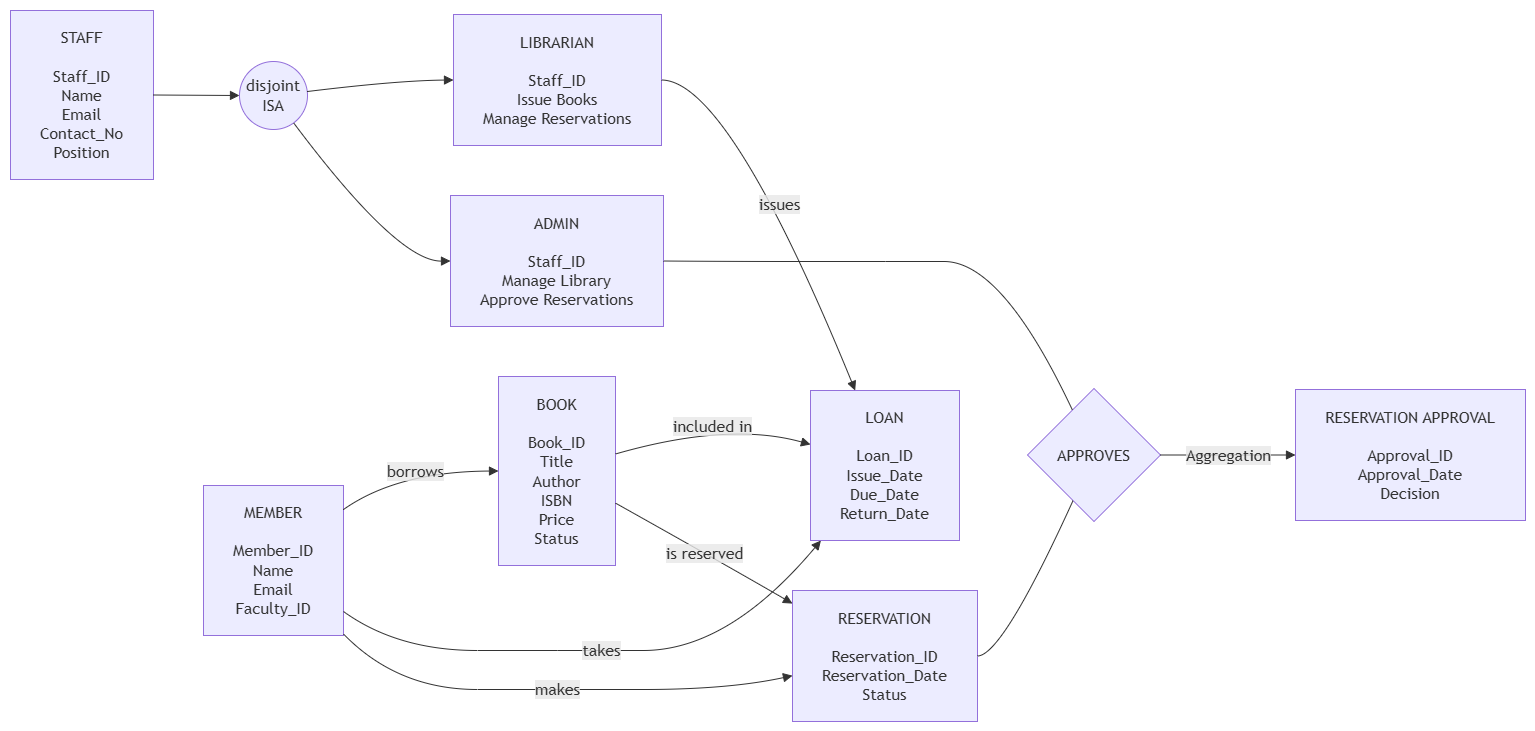

The diagram above was exported from draw.io. Its source (the exported page's mxGraphModel, read from the mxfile embedded in the PNG):
<mxGraphModel dx="1548" dy="902" grid="1" gridSize="10" guides="1" tooltips="1" connect="1" arrows="1" fold="1" page="1" pageScale="1" pageWidth="827" pageHeight="1169" math="0" shadow="0">
  <root>
    <mxCell id="0" />
    <mxCell id="1" parent="0" />
    <UserObject label="" mermaidData="{&#10;  &quot;data&quot;: &quot;flowchart LR\n\n    STAFF[\&quot;STAFF&lt;br/&gt;&lt;br/&gt;Staff_ID&lt;br/&gt;Name&lt;br/&gt;Email&lt;br/&gt;Contact_No&lt;br/&gt;Position\&quot;]\n\n    ISA((\&quot;d&lt;br/&gt;ISA\&quot;))\n\n    LIBRARIAN[\&quot;LIBRARIAN&lt;br/&gt;&lt;br/&gt;Staff_ID&lt;br/&gt;Issue Books&lt;br/&gt;Manage Reservations\&quot;]\n\n    ADMIN[\&quot;ADMIN&lt;br/&gt;&lt;br/&gt;Staff_ID&lt;br/&gt;Manage Library&lt;br/&gt;Approve Reservations\&quot;]\n\n    MEMBER[\&quot;MEMBER&lt;br/&gt;&lt;br/&gt;Member_ID&lt;br/&gt;Name&lt;br/&gt;Email&lt;br/&gt;Faculty_ID\&quot;]\n\n    BOOK[\&quot;BOOK&lt;br/&gt;&lt;br/&gt;Book_ID&lt;br/&gt;Title&lt;br/&gt;Author&lt;br/&gt;ISBN&lt;br/&gt;Price&lt;br/&gt;Status\&quot;]\n\n    LOAN[\&quot;LOAN&lt;br/&gt;&lt;br/&gt;Loan_ID&lt;br/&gt;Issue_Date&lt;br/&gt;Due_Date&lt;br/&gt;Return_Date\&quot;]\n\n    RESERVATION[\&quot;RESERVATION&lt;br/&gt;&lt;br/&gt;Reservation_ID&lt;br/&gt;Reservation_Date&lt;br/&gt;Status\&quot;]\n\n    APPROVES{\&quot;APPROVES\&quot;}\n\n    APPROVAL[\&quot;RESERVATION APPROVAL&lt;br/&gt;&lt;br/&gt;Approval_ID&lt;br/&gt;Approval_Date&lt;br/&gt;Decision\&quot;]\n\n\n    STAFF --&gt; ISA\n    ISA --&gt; LIBRARIAN\n    ISA --&gt; ADMIN\n\n    MEMBER --&gt;|\&quot;borrows\&quot;| BOOK\n    MEMBER --&gt;|\&quot;takes\&quot;| LOAN\n    BOOK --&gt;|\&quot;included in\&quot;| LOAN\n    LIBRARIAN --&gt;|\&quot;issues\&quot;| LOAN\n\n    MEMBER --&gt;|\&quot;makes\&quot;| RESERVATION\n    BOOK --&gt;|\&quot;is reserved\&quot;| RESERVATION\n\n    ADMIN --- APPROVES\n    RESERVATION --- APPROVES\n    APPROVES --&gt;|\&quot;Aggregation\&quot;| APPROVAL&quot;,&#10;  &quot;config&quot;: null&#10;}" id="guSiSalsswVZcvjBgoV1-70">
      <mxCell connectable="0" parent="1" style="group;transparentBounds=1;editIcon=1;lockedGroup=0;groupPadding=10;" vertex="1">
        <mxGeometry as="geometry" />
      </mxCell>
    </UserObject>
    <UserObject label="STAFF&#10;&#10;Staff_ID&#10;Name&#10;Email&#10;Contact_No&#10;Position" mermaidId="n:STAFF" mermaidBaseStyle="html=1;whiteSpace=wrap;strokeWidth=1;fillColor=light-dark(#ECECFF,#1f2020);strokeColor=light-dark(#9370DB,#cccccc);fontColor=light-dark(#333333,#cccccc);fontFamily=Trebuchet MS,Verdana,Arial,sans-serif;fontSize=16;" mermaidBaseValue="STAFF&#10;&#10;Staff_ID&#10;Name&#10;Email&#10;Contact_No&#10;Position" id="guSiSalsswVZcvjBgoV1-71">
      <mxCell parent="guSiSalsswVZcvjBgoV1-70" style="html=1;whiteSpace=wrap;strokeWidth=1;fillColor=light-dark(#ECECFF,#1f2020);strokeColor=light-dark(#9370DB,#cccccc);fontColor=light-dark(#333333,#cccccc);fontFamily=Trebuchet MS,Verdana,Arial,sans-serif;fontSize=16;" vertex="1">
        <mxGeometry height="169" width="143" x="40" y="130" as="geometry" />
      </mxCell>
    </UserObject>
    <UserObject label="disjoint&lt;br&gt;ISA" mermaidId="n:ISA" mermaidBaseStyle="ellipse;html=1;aspect=fixed;strokeWidth=1;whiteSpace=wrap;fillColor=light-dark(#ECECFF,#1f2020);strokeColor=light-dark(#9370DB,#cccccc);fontColor=light-dark(#333333,#cccccc);fontFamily=Trebuchet MS,Verdana,Arial,sans-serif;fontSize=16;" mermaidBaseValue="d&#10;ISA" id="guSiSalsswVZcvjBgoV1-72">
      <mxCell parent="guSiSalsswVZcvjBgoV1-70" style="ellipse;html=1;aspect=fixed;strokeWidth=1;whiteSpace=wrap;fillColor=light-dark(#ECECFF,#1f2020);strokeColor=light-dark(#9370DB,#cccccc);fontColor=light-dark(#333333,#cccccc);fontFamily=Trebuchet MS,Verdana,Arial,sans-serif;fontSize=16;" vertex="1">
        <mxGeometry height="68" width="68" x="269" y="181" as="geometry" />
      </mxCell>
    </UserObject>
    <UserObject label="LIBRARIAN&#10;&#10;Staff_ID&#10;Issue Books&#10;Manage Reservations" mermaidId="n:LIBRARIAN" mermaidBaseStyle="html=1;whiteSpace=wrap;strokeWidth=1;fillColor=light-dark(#ECECFF,#1f2020);strokeColor=light-dark(#9370DB,#cccccc);fontColor=light-dark(#333333,#cccccc);fontFamily=Trebuchet MS,Verdana,Arial,sans-serif;fontSize=16;" mermaidBaseValue="LIBRARIAN&#10;&#10;Staff_ID&#10;Issue Books&#10;Manage Reservations" id="guSiSalsswVZcvjBgoV1-73">
      <mxCell parent="guSiSalsswVZcvjBgoV1-70" style="html=1;whiteSpace=wrap;strokeWidth=1;fillColor=light-dark(#ECECFF,#1f2020);strokeColor=light-dark(#9370DB,#cccccc);fontColor=light-dark(#333333,#cccccc);fontFamily=Trebuchet MS,Verdana,Arial,sans-serif;fontSize=16;" vertex="1">
        <mxGeometry height="131" width="208" x="483" y="134" as="geometry" />
      </mxCell>
    </UserObject>
    <UserObject label="ADMIN&#10;&#10;Staff_ID&#10;Manage Library&#10;Approve Reservations" mermaidId="n:ADMIN" mermaidBaseStyle="html=1;whiteSpace=wrap;strokeWidth=1;fillColor=light-dark(#ECECFF,#1f2020);strokeColor=light-dark(#9370DB,#cccccc);fontColor=light-dark(#333333,#cccccc);fontFamily=Trebuchet MS,Verdana,Arial,sans-serif;fontSize=16;" mermaidBaseValue="ADMIN&#10;&#10;Staff_ID&#10;Manage Library&#10;Approve Reservations" id="guSiSalsswVZcvjBgoV1-74">
      <mxCell parent="guSiSalsswVZcvjBgoV1-70" style="html=1;whiteSpace=wrap;strokeWidth=1;fillColor=light-dark(#ECECFF,#1f2020);strokeColor=light-dark(#9370DB,#cccccc);fontColor=light-dark(#333333,#cccccc);fontFamily=Trebuchet MS,Verdana,Arial,sans-serif;fontSize=16;" vertex="1">
        <mxGeometry height="131" width="213" x="480" y="315" as="geometry" />
      </mxCell>
    </UserObject>
    <UserObject label="MEMBER&#10;&#10;Member_ID&#10;Name&#10;Email&#10;Faculty_ID" mermaidId="n:MEMBER" mermaidBaseStyle="html=1;whiteSpace=wrap;strokeWidth=1;fillColor=light-dark(#ECECFF,#1f2020);strokeColor=light-dark(#9370DB,#cccccc);fontColor=light-dark(#333333,#cccccc);fontFamily=Trebuchet MS,Verdana,Arial,sans-serif;fontSize=16;" mermaidBaseValue="MEMBER&#10;&#10;Member_ID&#10;Name&#10;Email&#10;Faculty_ID" id="guSiSalsswVZcvjBgoV1-75">
      <mxCell parent="guSiSalsswVZcvjBgoV1-70" style="html=1;whiteSpace=wrap;strokeWidth=1;fillColor=light-dark(#ECECFF,#1f2020);strokeColor=light-dark(#9370DB,#cccccc);fontColor=light-dark(#333333,#cccccc);fontFamily=Trebuchet MS,Verdana,Arial,sans-serif;fontSize=16;" vertex="1">
        <mxGeometry height="150" width="140" x="233" y="605" as="geometry" />
      </mxCell>
    </UserObject>
    <UserObject label="BOOK&#10;&#10;Book_ID&#10;Title&#10;Author&#10;ISBN&#10;Price&#10;Status" mermaidId="n:BOOK" mermaidBaseStyle="html=1;whiteSpace=wrap;strokeWidth=1;fillColor=light-dark(#ECECFF,#1f2020);strokeColor=light-dark(#9370DB,#cccccc);fontColor=light-dark(#333333,#cccccc);fontFamily=Trebuchet MS,Verdana,Arial,sans-serif;fontSize=16;" mermaidBaseValue="BOOK&#10;&#10;Book_ID&#10;Title&#10;Author&#10;ISBN&#10;Price&#10;Status" id="guSiSalsswVZcvjBgoV1-76">
      <mxCell parent="guSiSalsswVZcvjBgoV1-70" style="html=1;whiteSpace=wrap;strokeWidth=1;fillColor=light-dark(#ECECFF,#1f2020);strokeColor=light-dark(#9370DB,#cccccc);fontColor=light-dark(#333333,#cccccc);fontFamily=Trebuchet MS,Verdana,Arial,sans-serif;fontSize=16;" vertex="1">
        <mxGeometry height="189" width="117" x="528" y="496" as="geometry" />
      </mxCell>
    </UserObject>
    <UserObject label="LOAN&#10;&#10;Loan_ID&#10;Issue_Date&#10;Due_Date&#10;Return_Date" mermaidId="n:LOAN" mermaidBaseStyle="html=1;whiteSpace=wrap;strokeWidth=1;fillColor=light-dark(#ECECFF,#1f2020);strokeColor=light-dark(#9370DB,#cccccc);fontColor=light-dark(#333333,#cccccc);fontFamily=Trebuchet MS,Verdana,Arial,sans-serif;fontSize=16;" mermaidBaseValue="LOAN&#10;&#10;Loan_ID&#10;Issue_Date&#10;Due_Date&#10;Return_Date" id="guSiSalsswVZcvjBgoV1-77">
      <mxCell parent="guSiSalsswVZcvjBgoV1-70" style="html=1;whiteSpace=wrap;strokeWidth=1;fillColor=light-dark(#ECECFF,#1f2020);strokeColor=light-dark(#9370DB,#cccccc);fontColor=light-dark(#333333,#cccccc);fontFamily=Trebuchet MS,Verdana,Arial,sans-serif;fontSize=16;" vertex="1">
        <mxGeometry height="150" width="149" x="840" y="510" as="geometry" />
      </mxCell>
    </UserObject>
    <UserObject label="RESERVATION&#10;&#10;Reservation_ID&#10;Reservation_Date&#10;Status" mermaidId="n:RESERVATION" mermaidBaseStyle="html=1;whiteSpace=wrap;strokeWidth=1;fillColor=light-dark(#ECECFF,#1f2020);strokeColor=light-dark(#9370DB,#cccccc);fontColor=light-dark(#333333,#cccccc);fontFamily=Trebuchet MS,Verdana,Arial,sans-serif;fontSize=16;" mermaidBaseValue="RESERVATION&#10;&#10;Reservation_ID&#10;Reservation_Date&#10;Status" id="guSiSalsswVZcvjBgoV1-78">
      <mxCell parent="guSiSalsswVZcvjBgoV1-70" style="html=1;whiteSpace=wrap;strokeWidth=1;fillColor=light-dark(#ECECFF,#1f2020);strokeColor=light-dark(#9370DB,#cccccc);fontColor=light-dark(#333333,#cccccc);fontFamily=Trebuchet MS,Verdana,Arial,sans-serif;fontSize=16;" vertex="1">
        <mxGeometry height="131" width="185" x="822" y="710" as="geometry" />
      </mxCell>
    </UserObject>
    <UserObject label="APPROVES" mermaidId="n:APPROVES" mermaidBaseStyle="rhombus;html=1;strokeWidth=1;whiteSpace=wrap;fillColor=light-dark(#ECECFF,#1f2020);strokeColor=light-dark(#9370DB,#cccccc);fontColor=light-dark(#333333,#cccccc);fontFamily=Trebuchet MS,Verdana,Arial,sans-serif;fontSize=16;" mermaidBaseValue="APPROVES" id="guSiSalsswVZcvjBgoV1-79">
      <mxCell parent="guSiSalsswVZcvjBgoV1-70" style="rhombus;html=1;strokeWidth=1;whiteSpace=wrap;fillColor=light-dark(#ECECFF,#1f2020);strokeColor=light-dark(#9370DB,#cccccc);fontColor=light-dark(#333333,#cccccc);fontFamily=Trebuchet MS,Verdana,Arial,sans-serif;fontSize=16;" vertex="1">
        <mxGeometry height="133" width="133" x="1057" y="508" as="geometry" />
      </mxCell>
    </UserObject>
    <UserObject label="RESERVATION APPROVAL&#10;&#10;Approval_ID&#10;Approval_Date&#10;Decision" mermaidId="n:APPROVAL" mermaidBaseStyle="html=1;whiteSpace=wrap;strokeWidth=1;fillColor=light-dark(#ECECFF,#1f2020);strokeColor=light-dark(#9370DB,#cccccc);fontColor=light-dark(#333333,#cccccc);fontFamily=Trebuchet MS,Verdana,Arial,sans-serif;fontSize=16;" mermaidBaseValue="RESERVATION APPROVAL&#10;&#10;Approval_ID&#10;Approval_Date&#10;Decision" id="guSiSalsswVZcvjBgoV1-80">
      <mxCell parent="guSiSalsswVZcvjBgoV1-70" style="html=1;whiteSpace=wrap;strokeWidth=1;fillColor=light-dark(#ECECFF,#1f2020);strokeColor=light-dark(#9370DB,#cccccc);fontColor=light-dark(#333333,#cccccc);fontFamily=Trebuchet MS,Verdana,Arial,sans-serif;fontSize=16;" vertex="1">
        <mxGeometry height="131" width="230" x="1325" y="509" as="geometry" />
      </mxCell>
    </UserObject>
    <UserObject label="" mermaidId="e:STAFF-&gt;ISA#0" mermaidBaseStyle="curved=1;startArrow=none;endArrow=block;endSize=7;strokeColor=light-dark(#333333,#cccccc);exitX=1;exitY=0.5;entryX=0;entryY=0.5;" mermaidBaseValue="" id="guSiSalsswVZcvjBgoV1-81">
      <mxCell edge="1" parent="guSiSalsswVZcvjBgoV1-70" source="guSiSalsswVZcvjBgoV1-71" style="curved=1;startArrow=none;endArrow=block;endSize=7;strokeColor=light-dark(#333333,#cccccc);exitX=1;exitY=0.5;entryX=0;entryY=0.5;rounded=0;" target="guSiSalsswVZcvjBgoV1-72">
        <mxGeometry relative="1" as="geometry">
          <Array as="points" />
        </mxGeometry>
      </mxCell>
    </UserObject>
    <UserObject label="" mermaidId="e:ISA-&gt;LIBRARIAN#0" mermaidBaseStyle="curved=1;startArrow=none;endArrow=block;endSize=7;strokeColor=light-dark(#333333,#cccccc);exitX=1;exitY=0.43;entryX=0;entryY=0.5;" mermaidBaseValue="" id="guSiSalsswVZcvjBgoV1-82">
      <mxCell edge="1" parent="guSiSalsswVZcvjBgoV1-70" source="guSiSalsswVZcvjBgoV1-72" style="curved=1;startArrow=none;endArrow=block;endSize=7;strokeColor=light-dark(#333333,#cccccc);exitX=1;exitY=0.43;entryX=0;entryY=0.5;rounded=0;" target="guSiSalsswVZcvjBgoV1-73">
        <mxGeometry relative="1" as="geometry">
          <Array as="points">
            <mxPoint x="427" y="200" />
          </Array>
        </mxGeometry>
      </mxCell>
    </UserObject>
    <UserObject label="" mermaidId="e:ISA-&gt;ADMIN#0" mermaidBaseStyle="curved=1;startArrow=none;endArrow=block;endSize=7;strokeColor=light-dark(#333333,#cccccc);exitX=0.87;exitY=1;entryX=0;entryY=0.5;" mermaidBaseValue="" id="guSiSalsswVZcvjBgoV1-83">
      <mxCell edge="1" parent="guSiSalsswVZcvjBgoV1-70" source="guSiSalsswVZcvjBgoV1-72" style="curved=1;startArrow=none;endArrow=block;endSize=7;strokeColor=light-dark(#333333,#cccccc);exitX=0.87;exitY=1;entryX=0;entryY=0.5;rounded=0;" target="guSiSalsswVZcvjBgoV1-74">
        <mxGeometry relative="1" as="geometry">
          <Array as="points">
            <mxPoint x="427" y="381" />
          </Array>
        </mxGeometry>
      </mxCell>
    </UserObject>
    <UserObject label="borrows" mermaidId="e:MEMBER-&gt;BOOK#0" mermaidBaseStyle="curved=1;startArrow=none;endArrow=block;endSize=7;strokeColor=light-dark(#333333,#cccccc);html=1;fontSize=16;labelBackgroundColor=light-dark(#E8E8E88D,#2a2a2a8D);fontFamily=Trebuchet MS,Verdana,Arial,sans-serif;fontColor=light-dark(#333333,#cccccc);exitX=1;exitY=0.16;entryX=0;entryY=0.5;" mermaidBaseValue="borrows" id="guSiSalsswVZcvjBgoV1-84">
      <mxCell edge="1" parent="guSiSalsswVZcvjBgoV1-70" source="guSiSalsswVZcvjBgoV1-75" style="curved=1;startArrow=none;endArrow=block;endSize=7;strokeColor=light-dark(#333333,#cccccc);html=1;fontSize=16;labelBackgroundColor=light-dark(#E8E8E88D,#2a2a2a8D);fontFamily=Trebuchet MS,Verdana,Arial,sans-serif;fontColor=light-dark(#333333,#cccccc);exitX=1;exitY=0.16;entryX=0;entryY=0.5;rounded=0;" target="guSiSalsswVZcvjBgoV1-76">
        <mxGeometry relative="1" as="geometry">
          <Array as="points">
            <mxPoint x="427" y="591" />
          </Array>
        </mxGeometry>
      </mxCell>
    </UserObject>
    <UserObject label="takes" mermaidId="e:MEMBER-&gt;LOAN#0" mermaidBaseStyle="curved=1;startArrow=none;endArrow=block;endSize=7;strokeColor=light-dark(#333333,#cccccc);html=1;fontSize=16;labelBackgroundColor=light-dark(#E8E8E88D,#2a2a2a8D);fontFamily=Trebuchet MS,Verdana,Arial,sans-serif;fontColor=light-dark(#333333,#cccccc);exitX=1;exitY=0.84;entryX=0.07;entryY=1;" mermaidBaseValue="takes" id="guSiSalsswVZcvjBgoV1-85">
      <mxCell edge="1" parent="guSiSalsswVZcvjBgoV1-70" source="guSiSalsswVZcvjBgoV1-75" style="curved=1;startArrow=none;endArrow=block;endSize=7;strokeColor=light-dark(#333333,#cccccc);html=1;fontSize=16;labelBackgroundColor=light-dark(#E8E8E88D,#2a2a2a8D);fontFamily=Trebuchet MS,Verdana,Arial,sans-serif;fontColor=light-dark(#333333,#cccccc);exitX=1;exitY=0.84;entryX=0.07;entryY=1;rounded=0;" target="guSiSalsswVZcvjBgoV1-77">
        <mxGeometry relative="1" as="geometry">
          <Array as="points">
            <mxPoint x="427" y="770" />
            <mxPoint x="587" y="770" />
            <mxPoint x="758" y="770" />
          </Array>
        </mxGeometry>
      </mxCell>
    </UserObject>
    <UserObject label="included in" mermaidId="e:BOOK-&gt;LOAN#0" mermaidBaseStyle="curved=1;startArrow=none;endArrow=block;endSize=7;strokeColor=light-dark(#333333,#cccccc);html=1;fontSize=16;labelBackgroundColor=light-dark(#E8E8E88D,#2a2a2a8D);fontFamily=Trebuchet MS,Verdana,Arial,sans-serif;fontColor=light-dark(#333333,#cccccc);exitX=1;exitY=0.41;entryX=0;entryY=0.36;" mermaidBaseValue="included in" id="guSiSalsswVZcvjBgoV1-86">
      <mxCell edge="1" parent="guSiSalsswVZcvjBgoV1-70" source="guSiSalsswVZcvjBgoV1-76" style="curved=1;startArrow=none;endArrow=block;endSize=7;strokeColor=light-dark(#333333,#cccccc);html=1;fontSize=16;labelBackgroundColor=light-dark(#E8E8E88D,#2a2a2a8D);fontFamily=Trebuchet MS,Verdana,Arial,sans-serif;fontColor=light-dark(#333333,#cccccc);exitX=1;exitY=0.41;entryX=0;entryY=0.36;rounded=0;" target="guSiSalsswVZcvjBgoV1-77">
        <mxGeometry relative="1" as="geometry">
          <Array as="points">
            <mxPoint x="758" y="541" />
          </Array>
        </mxGeometry>
      </mxCell>
    </UserObject>
    <UserObject label="issues" mermaidId="e:LIBRARIAN-&gt;LOAN#0" mermaidBaseStyle="curved=1;startArrow=none;endArrow=block;endSize=7;strokeColor=light-dark(#333333,#cccccc);html=1;fontSize=16;labelBackgroundColor=light-dark(#E8E8E88D,#2a2a2a8D);fontFamily=Trebuchet MS,Verdana,Arial,sans-serif;fontColor=light-dark(#333333,#cccccc);exitX=1;exitY=0.5;entryX=0.3;entryY=0;" mermaidBaseValue="issues" id="guSiSalsswVZcvjBgoV1-87">
      <mxCell edge="1" parent="guSiSalsswVZcvjBgoV1-70" source="guSiSalsswVZcvjBgoV1-73" style="curved=1;startArrow=none;endArrow=block;endSize=7;strokeColor=light-dark(#333333,#cccccc);html=1;fontSize=16;labelBackgroundColor=light-dark(#E8E8E88D,#2a2a2a8D);fontFamily=Trebuchet MS,Verdana,Arial,sans-serif;fontColor=light-dark(#333333,#cccccc);exitX=1;exitY=0.5;entryX=0.3;entryY=0;rounded=0;" target="guSiSalsswVZcvjBgoV1-77">
        <mxGeometry relative="1" as="geometry">
          <Array as="points">
            <mxPoint x="758" y="200" />
          </Array>
        </mxGeometry>
      </mxCell>
    </UserObject>
    <UserObject label="makes" mermaidId="e:MEMBER-&gt;RESERVATION#0" mermaidBaseStyle="curved=1;startArrow=none;endArrow=block;endSize=7;strokeColor=light-dark(#333333,#cccccc);html=1;fontSize=16;labelBackgroundColor=light-dark(#E8E8E88D,#2a2a2a8D);fontFamily=Trebuchet MS,Verdana,Arial,sans-serif;fontColor=light-dark(#333333,#cccccc);exitX=1;exitY=0.99;entryX=0;entryY=0.65;" mermaidBaseValue="makes" id="guSiSalsswVZcvjBgoV1-88">
      <mxCell edge="1" parent="guSiSalsswVZcvjBgoV1-70" source="guSiSalsswVZcvjBgoV1-75" style="curved=1;startArrow=none;endArrow=block;endSize=7;strokeColor=light-dark(#333333,#cccccc);html=1;fontSize=16;labelBackgroundColor=light-dark(#E8E8E88D,#2a2a2a8D);fontFamily=Trebuchet MS,Verdana,Arial,sans-serif;fontColor=light-dark(#333333,#cccccc);exitX=1;exitY=0.99;entryX=0;entryY=0.65;rounded=0;" target="guSiSalsswVZcvjBgoV1-78">
        <mxGeometry relative="1" as="geometry">
          <Array as="points">
            <mxPoint x="427" y="809" />
            <mxPoint x="587" y="809" />
            <mxPoint x="758" y="809" />
          </Array>
        </mxGeometry>
      </mxCell>
    </UserObject>
    <UserObject label="is reserved" mermaidId="e:BOOK-&gt;RESERVATION#0" mermaidBaseStyle="curved=1;startArrow=none;endArrow=block;endSize=7;strokeColor=light-dark(#333333,#cccccc);html=1;fontSize=16;labelBackgroundColor=light-dark(#E8E8E88D,#2a2a2a8D);fontFamily=Trebuchet MS,Verdana,Arial,sans-serif;fontColor=light-dark(#333333,#cccccc);exitX=1;exitY=0.67;entryX=0;entryY=0.1;" mermaidBaseValue="is reserved" id="guSiSalsswVZcvjBgoV1-89">
      <mxCell edge="1" parent="guSiSalsswVZcvjBgoV1-70" source="guSiSalsswVZcvjBgoV1-76" style="curved=1;startArrow=none;endArrow=block;endSize=7;strokeColor=light-dark(#333333,#cccccc);html=1;fontSize=16;labelBackgroundColor=light-dark(#E8E8E88D,#2a2a2a8D);fontFamily=Trebuchet MS,Verdana,Arial,sans-serif;fontColor=light-dark(#333333,#cccccc);exitX=1;exitY=0.67;entryX=0;entryY=0.1;rounded=0;" target="guSiSalsswVZcvjBgoV1-78">
        <mxGeometry relative="1" as="geometry">
          <Array as="points">
            <mxPoint x="758" y="686" />
          </Array>
        </mxGeometry>
      </mxCell>
    </UserObject>
    <UserObject label="" mermaidId="e:ADMIN-&gt;APPROVES#0" mermaidBaseStyle="curved=1;startArrow=none;endArrow=none;strokeColor=light-dark(#333333,#cccccc);exitX=1;exitY=0.5;entryX=0.26;entryY=0;" mermaidBaseValue="" id="guSiSalsswVZcvjBgoV1-90">
      <mxCell edge="1" parent="guSiSalsswVZcvjBgoV1-70" source="guSiSalsswVZcvjBgoV1-74" style="curved=1;startArrow=none;endArrow=none;strokeColor=light-dark(#333333,#cccccc);exitX=1;exitY=0.5;entryX=0.26;entryY=0;rounded=0;" target="guSiSalsswVZcvjBgoV1-79">
        <mxGeometry relative="1" as="geometry">
          <Array as="points">
            <mxPoint x="758" y="381" />
            <mxPoint x="915" y="381" />
            <mxPoint x="1032" y="381" />
          </Array>
        </mxGeometry>
      </mxCell>
    </UserObject>
    <UserObject label="" mermaidId="e:RESERVATION-&gt;APPROVES#0" mermaidBaseStyle="curved=1;startArrow=none;endArrow=none;strokeColor=light-dark(#333333,#cccccc);exitX=1;exitY=0.5;entryX=0.27;entryY=1;" mermaidBaseValue="" id="guSiSalsswVZcvjBgoV1-91">
      <mxCell edge="1" parent="guSiSalsswVZcvjBgoV1-70" source="guSiSalsswVZcvjBgoV1-78" style="curved=1;startArrow=none;endArrow=none;strokeColor=light-dark(#333333,#cccccc);exitX=1;exitY=0.5;entryX=0.27;entryY=1;rounded=0;" target="guSiSalsswVZcvjBgoV1-79">
        <mxGeometry relative="1" as="geometry">
          <Array as="points">
            <mxPoint x="1032" y="775" />
          </Array>
        </mxGeometry>
      </mxCell>
    </UserObject>
    <UserObject label="Aggregation" mermaidId="e:APPROVES-&gt;APPROVAL#0" mermaidBaseStyle="curved=1;startArrow=none;endArrow=block;endSize=7;strokeColor=light-dark(#333333,#cccccc);html=1;fontSize=16;labelBackgroundColor=light-dark(#E8E8E88D,#2a2a2a8D);fontFamily=Trebuchet MS,Verdana,Arial,sans-serif;fontColor=light-dark(#333333,#cccccc);exitX=1;exitY=0.5;entryX=0;entryY=0.5;" mermaidBaseValue="Aggregation" id="guSiSalsswVZcvjBgoV1-92">
      <mxCell edge="1" parent="guSiSalsswVZcvjBgoV1-70" source="guSiSalsswVZcvjBgoV1-79" style="curved=1;startArrow=none;endArrow=block;endSize=7;strokeColor=light-dark(#333333,#cccccc);html=1;fontSize=16;labelBackgroundColor=light-dark(#E8E8E88D,#2a2a2a8D);fontFamily=Trebuchet MS,Verdana,Arial,sans-serif;fontColor=light-dark(#333333,#cccccc);exitX=1;exitY=0.5;entryX=0;entryY=0.5;rounded=0;" target="guSiSalsswVZcvjBgoV1-80">
        <mxGeometry relative="1" as="geometry">
          <Array as="points" />
        </mxGeometry>
      </mxCell>
    </UserObject>
  </root>
</mxGraphModel>